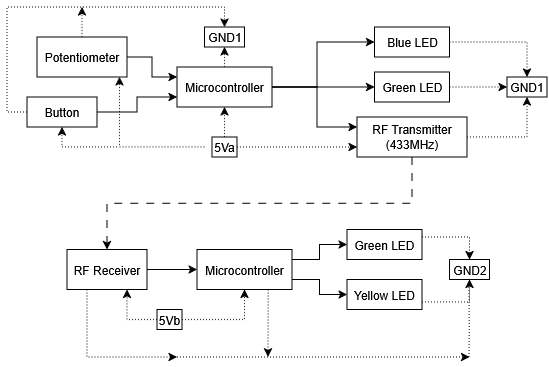

The diagram above was exported from draw.io. Its source (the exported page's mxGraphModel, read from the mxfile embedded in the PNG):
<mxGraphModel dx="786" dy="417" grid="1" gridSize="10" guides="1" tooltips="1" connect="1" arrows="1" fold="1" page="1" pageScale="1" pageWidth="850" pageHeight="1100" math="0" shadow="0">
  <root>
    <mxCell id="0" />
    <mxCell id="1" parent="0" />
    <mxCell id="OpqOT_-KzTD3wBlnAXRN-10" edge="1" parent="1" source="OpqOT_-KzTD3wBlnAXRN-1" style="edgeStyle=orthogonalEdgeStyle;rounded=0;orthogonalLoop=1;jettySize=auto;html=1;exitX=1;exitY=0.5;exitDx=0;exitDy=0;entryX=0;entryY=0.5;entryDx=0;entryDy=0;" target="OpqOT_-KzTD3wBlnAXRN-6">
      <mxGeometry relative="1" as="geometry">
        <Array as="points">
          <mxPoint x="507" y="200" />
        </Array>
      </mxGeometry>
    </mxCell>
    <mxCell id="OpqOT_-KzTD3wBlnAXRN-12" edge="1" parent="1" source="OpqOT_-KzTD3wBlnAXRN-1" style="edgeStyle=orthogonalEdgeStyle;rounded=0;orthogonalLoop=1;jettySize=auto;html=1;exitX=1;exitY=0.5;exitDx=0;exitDy=0;entryX=0;entryY=0.5;entryDx=0;entryDy=0;" target="OpqOT_-KzTD3wBlnAXRN-7">
      <mxGeometry relative="1" as="geometry">
        <Array as="points">
          <mxPoint x="460" y="200" />
          <mxPoint x="460" y="155" />
        </Array>
      </mxGeometry>
    </mxCell>
    <mxCell id="OpqOT_-KzTD3wBlnAXRN-29" edge="1" parent="1" source="OpqOT_-KzTD3wBlnAXRN-1" style="edgeStyle=orthogonalEdgeStyle;rounded=0;orthogonalLoop=1;jettySize=auto;html=1;exitX=1;exitY=0.5;exitDx=0;exitDy=0;entryX=0;entryY=0.25;entryDx=0;entryDy=0;" target="OpqOT_-KzTD3wBlnAXRN-2">
      <mxGeometry relative="1" as="geometry">
        <Array as="points">
          <mxPoint x="460" y="200" />
          <mxPoint x="460" y="240" />
        </Array>
      </mxGeometry>
    </mxCell>
    <mxCell id="OpqOT_-KzTD3wBlnAXRN-42" edge="1" parent="1" source="OpqOT_-KzTD3wBlnAXRN-1" style="edgeStyle=orthogonalEdgeStyle;rounded=0;orthogonalLoop=1;jettySize=auto;html=1;exitX=0.5;exitY=0;exitDx=0;exitDy=0;entryX=0.5;entryY=1;entryDx=0;entryDy=0;dashed=1;dashPattern=1 2;" target="OpqOT_-KzTD3wBlnAXRN-41">
      <mxGeometry relative="1" as="geometry" />
    </mxCell>
    <mxCell id="OpqOT_-KzTD3wBlnAXRN-1" parent="1" style="rounded=0;whiteSpace=wrap;html=1;" value="Microcontroller" vertex="1">
      <mxGeometry height="40" width="95" x="320" y="180" as="geometry" />
    </mxCell>
    <mxCell id="OpqOT_-KzTD3wBlnAXRN-24" edge="1" parent="1" source="OpqOT_-KzTD3wBlnAXRN-2" style="edgeStyle=orthogonalEdgeStyle;rounded=0;orthogonalLoop=1;jettySize=auto;html=1;exitX=1;exitY=0.5;exitDx=0;exitDy=0;entryX=0.5;entryY=1;entryDx=0;entryDy=0;dashed=1;dashPattern=1 2;" target="OpqOT_-KzTD3wBlnAXRN-19">
      <mxGeometry relative="1" as="geometry">
        <Array as="points">
          <mxPoint x="670" y="250" />
        </Array>
      </mxGeometry>
    </mxCell>
    <mxCell id="OpqOT_-KzTD3wBlnAXRN-67" edge="1" parent="1" source="OpqOT_-KzTD3wBlnAXRN-2" style="edgeStyle=orthogonalEdgeStyle;rounded=0;orthogonalLoop=1;jettySize=auto;html=1;exitX=0.5;exitY=1;exitDx=0;exitDy=0;entryX=0.5;entryY=0;entryDx=0;entryDy=0;dashed=1;dashPattern=8 8;" target="OpqOT_-KzTD3wBlnAXRN-31">
      <mxGeometry relative="1" as="geometry" />
    </mxCell>
    <mxCell id="OpqOT_-KzTD3wBlnAXRN-2" parent="1" style="rounded=0;whiteSpace=wrap;html=1;" value="&lt;div&gt;RF Transmitter&lt;/div&gt;&lt;div&gt;(433MHz)&lt;/div&gt;" vertex="1">
      <mxGeometry height="40" width="110" x="500" y="230" as="geometry" />
    </mxCell>
    <mxCell id="OpqOT_-KzTD3wBlnAXRN-14" edge="1" parent="1" source="OpqOT_-KzTD3wBlnAXRN-4" style="edgeStyle=orthogonalEdgeStyle;rounded=0;orthogonalLoop=1;jettySize=auto;html=1;exitX=1;exitY=0.5;exitDx=0;exitDy=0;entryX=0;entryY=0.25;entryDx=0;entryDy=0;" target="OpqOT_-KzTD3wBlnAXRN-1">
      <mxGeometry relative="1" as="geometry" />
    </mxCell>
    <mxCell id="OpqOT_-KzTD3wBlnAXRN-79" edge="1" parent="1" source="OpqOT_-KzTD3wBlnAXRN-4" style="edgeStyle=orthogonalEdgeStyle;rounded=0;orthogonalLoop=1;jettySize=auto;html=1;exitX=0.5;exitY=0;exitDx=0;exitDy=0;dashed=1;dashPattern=1 2;">
      <mxGeometry relative="1" as="geometry">
        <mxPoint x="224.85245901639348" y="120" as="targetPoint" />
      </mxGeometry>
    </mxCell>
    <mxCell id="OpqOT_-KzTD3wBlnAXRN-4" parent="1" style="rounded=0;whiteSpace=wrap;html=1;" value="Potentiometer" vertex="1">
      <mxGeometry height="40" width="90" x="180" y="150" as="geometry" />
    </mxCell>
    <mxCell id="OpqOT_-KzTD3wBlnAXRN-15" edge="1" parent="1" source="OpqOT_-KzTD3wBlnAXRN-5" style="edgeStyle=orthogonalEdgeStyle;rounded=0;orthogonalLoop=1;jettySize=auto;html=1;exitX=1;exitY=0.5;exitDx=0;exitDy=0;entryX=0;entryY=0.75;entryDx=0;entryDy=0;" target="OpqOT_-KzTD3wBlnAXRN-1">
      <mxGeometry relative="1" as="geometry" />
    </mxCell>
    <mxCell id="OpqOT_-KzTD3wBlnAXRN-78" edge="1" parent="1" source="OpqOT_-KzTD3wBlnAXRN-5" style="edgeStyle=orthogonalEdgeStyle;rounded=0;orthogonalLoop=1;jettySize=auto;html=1;exitX=0;exitY=0.5;exitDx=0;exitDy=0;entryX=0.5;entryY=0;entryDx=0;entryDy=0;dashed=1;dashPattern=1 2;" target="OpqOT_-KzTD3wBlnAXRN-41">
      <mxGeometry relative="1" as="geometry" />
    </mxCell>
    <mxCell id="OpqOT_-KzTD3wBlnAXRN-5" parent="1" style="rounded=0;whiteSpace=wrap;html=1;" value="Button" vertex="1">
      <mxGeometry height="30" width="70" x="170" y="210" as="geometry" />
    </mxCell>
    <mxCell id="OpqOT_-KzTD3wBlnAXRN-23" edge="1" parent="1" source="OpqOT_-KzTD3wBlnAXRN-6" style="edgeStyle=orthogonalEdgeStyle;rounded=0;orthogonalLoop=1;jettySize=auto;html=1;exitX=1;exitY=0.5;exitDx=0;exitDy=0;dashed=1;dashPattern=1 2;" target="OpqOT_-KzTD3wBlnAXRN-19">
      <mxGeometry relative="1" as="geometry" />
    </mxCell>
    <mxCell id="OpqOT_-KzTD3wBlnAXRN-6" parent="1" style="rounded=0;whiteSpace=wrap;html=1;" value="Green LED" vertex="1">
      <mxGeometry height="30" width="75" x="517.5" y="185" as="geometry" />
    </mxCell>
    <mxCell id="OpqOT_-KzTD3wBlnAXRN-22" edge="1" parent="1" source="OpqOT_-KzTD3wBlnAXRN-7" style="edgeStyle=orthogonalEdgeStyle;rounded=0;orthogonalLoop=1;jettySize=auto;html=1;exitX=1;exitY=0.5;exitDx=0;exitDy=0;entryX=0.5;entryY=0;entryDx=0;entryDy=0;dashed=1;dashPattern=1 2;" target="OpqOT_-KzTD3wBlnAXRN-19">
      <mxGeometry relative="1" as="geometry" />
    </mxCell>
    <mxCell id="OpqOT_-KzTD3wBlnAXRN-7" parent="1" style="rounded=0;whiteSpace=wrap;html=1;" value="Blue LED" vertex="1">
      <mxGeometry height="30" width="75" x="517.5" y="140" as="geometry" />
    </mxCell>
    <mxCell id="OpqOT_-KzTD3wBlnAXRN-26" edge="1" parent="1" source="OpqOT_-KzTD3wBlnAXRN-17" style="edgeStyle=orthogonalEdgeStyle;rounded=0;orthogonalLoop=1;jettySize=auto;html=1;exitX=0.5;exitY=0;exitDx=0;exitDy=0;entryX=0.5;entryY=1;entryDx=0;entryDy=0;dashed=1;dashPattern=1 2;" target="OpqOT_-KzTD3wBlnAXRN-1">
      <mxGeometry relative="1" as="geometry" />
    </mxCell>
    <mxCell id="OpqOT_-KzTD3wBlnAXRN-28" edge="1" parent="1" source="OpqOT_-KzTD3wBlnAXRN-17" style="edgeStyle=orthogonalEdgeStyle;rounded=0;orthogonalLoop=1;jettySize=auto;html=1;exitX=1;exitY=0.5;exitDx=0;exitDy=0;entryX=0;entryY=0.75;entryDx=0;entryDy=0;dashed=1;dashPattern=1 2;" target="OpqOT_-KzTD3wBlnAXRN-2">
      <mxGeometry relative="1" as="geometry" />
    </mxCell>
    <mxCell id="OpqOT_-KzTD3wBlnAXRN-30" edge="1" parent="1" style="edgeStyle=orthogonalEdgeStyle;rounded=0;orthogonalLoop=1;jettySize=auto;html=1;exitX=0;exitY=0.5;exitDx=0;exitDy=0;entryX=1;entryY=1;entryDx=0;entryDy=0;dashed=1;dashPattern=1 2;">
      <mxGeometry relative="1" as="geometry">
        <Array as="points">
          <mxPoint x="262" y="260" />
        </Array>
        <mxPoint x="347.5" y="259.99" as="sourcePoint" />
        <mxPoint x="262.5" y="189.99" as="targetPoint" />
      </mxGeometry>
    </mxCell>
    <mxCell id="OpqOT_-KzTD3wBlnAXRN-17" parent="1" style="rounded=0;whiteSpace=wrap;html=1;" value="5Va" vertex="1">
      <mxGeometry height="20" width="25" x="355" y="250" as="geometry" />
    </mxCell>
    <mxCell id="OpqOT_-KzTD3wBlnAXRN-19" parent="1" style="rounded=0;whiteSpace=wrap;html=1;" value="GND1" vertex="1">
      <mxGeometry height="20" width="40" x="650" y="190" as="geometry" />
    </mxCell>
    <mxCell id="OpqOT_-KzTD3wBlnAXRN-49" edge="1" parent="1" source="OpqOT_-KzTD3wBlnAXRN-31" style="edgeStyle=orthogonalEdgeStyle;rounded=0;orthogonalLoop=1;jettySize=auto;html=1;exitX=1;exitY=0.5;exitDx=0;exitDy=0;entryX=0;entryY=0.5;entryDx=0;entryDy=0;" target="OpqOT_-KzTD3wBlnAXRN-33">
      <mxGeometry relative="1" as="geometry" />
    </mxCell>
    <mxCell id="OpqOT_-KzTD3wBlnAXRN-31" parent="1" style="rounded=0;whiteSpace=wrap;html=1;" value="RF Receiver" vertex="1">
      <mxGeometry height="40" width="80" x="210" y="362.5" as="geometry" />
    </mxCell>
    <mxCell id="OpqOT_-KzTD3wBlnAXRN-38" edge="1" parent="1" source="OpqOT_-KzTD3wBlnAXRN-33" style="edgeStyle=orthogonalEdgeStyle;rounded=0;orthogonalLoop=1;jettySize=auto;html=1;exitX=1;exitY=0.25;exitDx=0;exitDy=0;" target="OpqOT_-KzTD3wBlnAXRN-36">
      <mxGeometry relative="1" as="geometry" />
    </mxCell>
    <mxCell id="OpqOT_-KzTD3wBlnAXRN-39" edge="1" parent="1" source="OpqOT_-KzTD3wBlnAXRN-33" style="edgeStyle=orthogonalEdgeStyle;rounded=0;orthogonalLoop=1;jettySize=auto;html=1;exitX=1;exitY=0.75;exitDx=0;exitDy=0;entryX=0;entryY=0.5;entryDx=0;entryDy=0;" target="OpqOT_-KzTD3wBlnAXRN-37">
      <mxGeometry relative="1" as="geometry" />
    </mxCell>
    <mxCell id="OpqOT_-KzTD3wBlnAXRN-33" parent="1" style="rounded=0;whiteSpace=wrap;html=1;" value="Microcontroller" vertex="1">
      <mxGeometry height="40" width="95" x="340" y="362.5" as="geometry" />
    </mxCell>
    <mxCell id="OpqOT_-KzTD3wBlnAXRN-47" edge="1" parent="1" source="OpqOT_-KzTD3wBlnAXRN-35" style="edgeStyle=orthogonalEdgeStyle;rounded=0;orthogonalLoop=1;jettySize=auto;html=1;exitX=1;exitY=0.5;exitDx=0;exitDy=0;entryX=0.5;entryY=1;entryDx=0;entryDy=0;dashed=1;dashPattern=1 2;" target="OpqOT_-KzTD3wBlnAXRN-33">
      <mxGeometry relative="1" as="geometry" />
    </mxCell>
    <mxCell id="OpqOT_-KzTD3wBlnAXRN-48" edge="1" parent="1" source="OpqOT_-KzTD3wBlnAXRN-35" style="edgeStyle=orthogonalEdgeStyle;rounded=0;orthogonalLoop=1;jettySize=auto;html=1;exitX=0;exitY=0.5;exitDx=0;exitDy=0;entryX=0.75;entryY=1;entryDx=0;entryDy=0;dashed=1;dashPattern=1 2;" target="OpqOT_-KzTD3wBlnAXRN-31">
      <mxGeometry relative="1" as="geometry" />
    </mxCell>
    <mxCell id="OpqOT_-KzTD3wBlnAXRN-35" parent="1" style="rounded=0;whiteSpace=wrap;html=1;" value="5Vb" vertex="1">
      <mxGeometry height="20" width="25" x="300" y="422.5" as="geometry" />
    </mxCell>
    <mxCell id="OpqOT_-KzTD3wBlnAXRN-58" edge="1" parent="1" source="OpqOT_-KzTD3wBlnAXRN-36" style="edgeStyle=orthogonalEdgeStyle;rounded=0;orthogonalLoop=1;jettySize=auto;html=1;exitX=1;exitY=0.25;exitDx=0;exitDy=0;entryX=0.5;entryY=0;entryDx=0;entryDy=0;dashed=1;dashPattern=1 2;" target="OpqOT_-KzTD3wBlnAXRN-40">
      <mxGeometry relative="1" as="geometry" />
    </mxCell>
    <mxCell id="OpqOT_-KzTD3wBlnAXRN-36" parent="1" style="rounded=0;whiteSpace=wrap;html=1;" value="Green LED" vertex="1">
      <mxGeometry height="30" width="75" x="490" y="342.5" as="geometry" />
    </mxCell>
    <mxCell id="OpqOT_-KzTD3wBlnAXRN-57" edge="1" parent="1" source="OpqOT_-KzTD3wBlnAXRN-37" style="edgeStyle=orthogonalEdgeStyle;rounded=0;orthogonalLoop=1;jettySize=auto;html=1;exitX=1;exitY=0.75;exitDx=0;exitDy=0;entryX=0.5;entryY=1;entryDx=0;entryDy=0;dashed=1;dashPattern=1 2;" target="OpqOT_-KzTD3wBlnAXRN-40">
      <mxGeometry relative="1" as="geometry" />
    </mxCell>
    <mxCell id="OpqOT_-KzTD3wBlnAXRN-37" parent="1" style="rounded=0;whiteSpace=wrap;html=1;" value="Yellow LED" vertex="1">
      <mxGeometry height="30" width="75" x="490" y="392.5" as="geometry" />
    </mxCell>
    <mxCell id="OpqOT_-KzTD3wBlnAXRN-40" parent="1" style="rounded=0;whiteSpace=wrap;html=1;" value="GND2" vertex="1">
      <mxGeometry height="20" width="40" x="592.5" y="372.5" as="geometry" />
    </mxCell>
    <mxCell id="OpqOT_-KzTD3wBlnAXRN-41" parent="1" style="rounded=0;whiteSpace=wrap;html=1;" value="GND1" vertex="1">
      <mxGeometry height="20" width="40" x="347.5" y="140" as="geometry" />
    </mxCell>
    <mxCell id="OpqOT_-KzTD3wBlnAXRN-62" edge="1" parent="1" source="OpqOT_-KzTD3wBlnAXRN-31" style="endArrow=classic;html=1;rounded=0;exitX=0.25;exitY=1;exitDx=0;exitDy=0;dashed=1;dashPattern=1 2;" value="">
      <mxGeometry height="50" relative="1" width="50" as="geometry">
        <Array as="points">
          <mxPoint x="230" y="470" />
        </Array>
        <mxPoint x="230" y="470" as="sourcePoint" />
        <mxPoint x="320" y="470" as="targetPoint" />
      </mxGeometry>
    </mxCell>
    <mxCell id="OpqOT_-KzTD3wBlnAXRN-63" edge="1" parent="1" source="OpqOT_-KzTD3wBlnAXRN-33" style="endArrow=classic;html=1;rounded=0;exitX=0.75;exitY=1;exitDx=0;exitDy=0;dashed=1;dashPattern=1 2;" value="">
      <mxGeometry height="50" relative="1" width="50" as="geometry">
        <mxPoint x="425" y="472.5" as="sourcePoint" />
        <mxPoint x="411" y="470" as="targetPoint" />
      </mxGeometry>
    </mxCell>
    <mxCell id="OpqOT_-KzTD3wBlnAXRN-64" edge="1" parent="1" style="endArrow=classic;html=1;rounded=0;dashed=1;dashPattern=1 2;" value="">
      <mxGeometry height="50" relative="1" width="50" as="geometry">
        <mxPoint x="320" y="470" as="sourcePoint" />
        <mxPoint x="612.5" y="470" as="targetPoint" />
      </mxGeometry>
    </mxCell>
    <mxCell id="OpqOT_-KzTD3wBlnAXRN-66" edge="1" parent="1" style="endArrow=none;html=1;rounded=0;endFill=0;dashed=1;dashPattern=1 2;" value="">
      <mxGeometry height="50" relative="1" width="50" as="geometry">
        <Array as="points">
          <mxPoint x="612.26" y="442.5" />
        </Array>
        <mxPoint x="612" y="470" as="sourcePoint" />
        <mxPoint x="612" y="400" as="targetPoint" />
      </mxGeometry>
    </mxCell>
    <mxCell id="OpqOT_-KzTD3wBlnAXRN-77" edge="1" parent="1" style="endArrow=classic;html=1;rounded=0;entryX=0.5;entryY=1;entryDx=0;entryDy=0;dashed=1;dashPattern=1 2;" target="OpqOT_-KzTD3wBlnAXRN-5" value="">
      <mxGeometry height="50" relative="1" width="50" as="geometry">
        <Array as="points">
          <mxPoint x="205" y="260" />
        </Array>
        <mxPoint x="260" y="260" as="sourcePoint" />
        <mxPoint x="330" y="150" as="targetPoint" />
      </mxGeometry>
    </mxCell>
  </root>
</mxGraphModel>